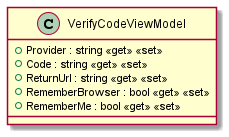

The diagram above was rendered by PlantUML. Its source (embedded in the PNG):
@startuml
class VerifyCodeViewModel {
    + Provider : string <<get>> <<set>>
    + Code : string <<get>> <<set>>
    + ReturnUrl : string <<get>> <<set>>
    + RememberBrowser : bool <<get>> <<set>>
    + RememberMe : bool <<get>> <<set>>
}
@enduml